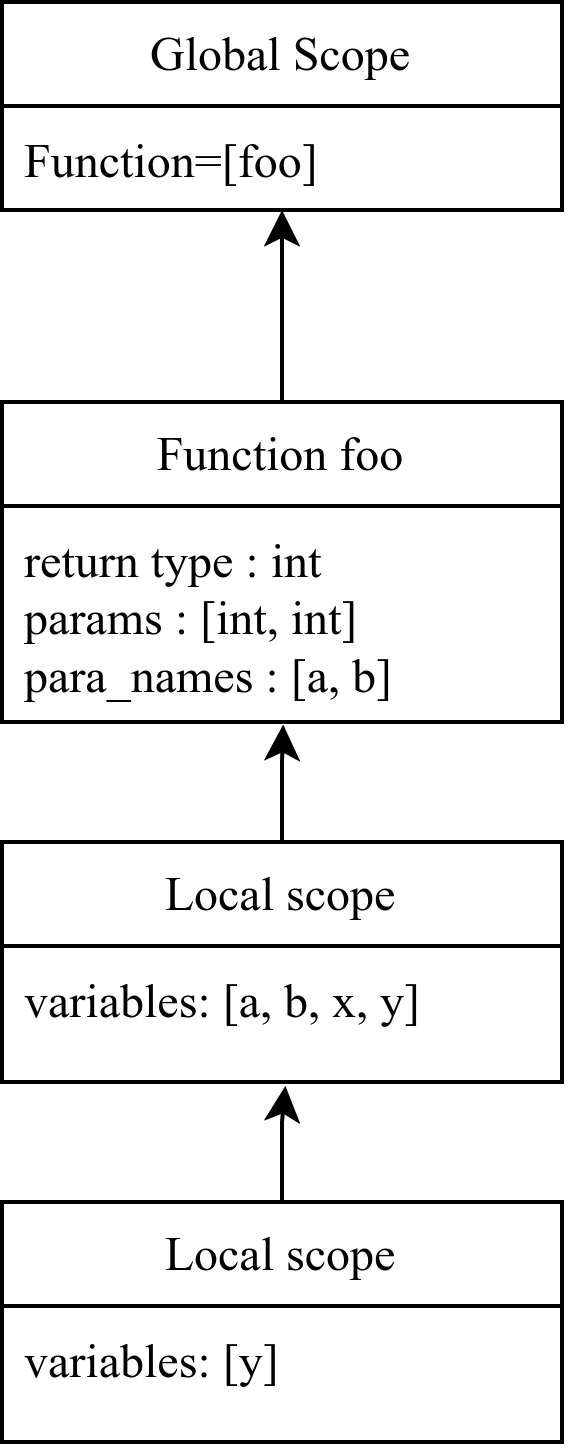

The diagram above was exported from draw.io. Its source (the exported page's mxGraphModel, read from the mxfile embedded in the PNG):
<mxGraphModel dx="1072" dy="727" grid="1" gridSize="10" guides="1" tooltips="1" connect="1" arrows="1" fold="1" page="1" pageScale="1" pageWidth="850" pageHeight="1100" math="0" shadow="0">
  <root>
    <mxCell id="0" />
    <mxCell id="1" parent="0" />
    <mxCell id="uzqDIQP_wCsqdMbDBiM8-2" value="Global Scope" style="swimlane;fontStyle=0;childLayout=stackLayout;horizontal=1;startSize=26;fillColor=none;horizontalStack=0;resizeParent=1;resizeParentMax=0;resizeLast=0;collapsible=1;marginBottom=0;whiteSpace=wrap;html=1;fontFamily=Times New Roman;" vertex="1" parent="1">
      <mxGeometry x="190" y="210" width="140" height="52" as="geometry" />
    </mxCell>
    <mxCell id="uzqDIQP_wCsqdMbDBiM8-3" value="Function=[foo]" style="text;strokeColor=none;fillColor=none;align=left;verticalAlign=top;spacingLeft=4;spacingRight=4;overflow=hidden;rotatable=0;points=[[0,0.5],[1,0.5]];portConstraint=eastwest;whiteSpace=wrap;html=1;fontFamily=Times New Roman;" vertex="1" parent="uzqDIQP_wCsqdMbDBiM8-2">
      <mxGeometry y="26" width="140" height="26" as="geometry" />
    </mxCell>
    <mxCell id="uzqDIQP_wCsqdMbDBiM8-9" style="rounded=0;orthogonalLoop=1;jettySize=auto;html=1;entryX=0.5;entryY=1;entryDx=0;entryDy=0;" edge="1" parent="1" source="uzqDIQP_wCsqdMbDBiM8-6" target="uzqDIQP_wCsqdMbDBiM8-2">
      <mxGeometry relative="1" as="geometry" />
    </mxCell>
    <mxCell id="uzqDIQP_wCsqdMbDBiM8-6" value="Function foo" style="swimlane;fontStyle=0;childLayout=stackLayout;horizontal=1;startSize=26;fillColor=none;horizontalStack=0;resizeParent=1;resizeParentMax=0;resizeLast=0;collapsible=1;marginBottom=0;whiteSpace=wrap;html=1;fontFamily=Times New Roman;" vertex="1" parent="1">
      <mxGeometry x="190" y="310" width="140" height="80" as="geometry" />
    </mxCell>
    <mxCell id="uzqDIQP_wCsqdMbDBiM8-7" value="&lt;div&gt;return type : int&lt;/div&gt;&lt;div&gt;params : [int, int]&lt;/div&gt;&lt;div&gt;para_names : [a, b]&lt;/div&gt;" style="text;strokeColor=none;fillColor=none;align=left;verticalAlign=top;spacingLeft=4;spacingRight=4;overflow=hidden;rotatable=0;points=[[0,0.5],[1,0.5]];portConstraint=eastwest;whiteSpace=wrap;html=1;fontFamily=Times New Roman;" vertex="1" parent="uzqDIQP_wCsqdMbDBiM8-6">
      <mxGeometry y="26" width="140" height="54" as="geometry" />
    </mxCell>
    <mxCell id="uzqDIQP_wCsqdMbDBiM8-10" value="Local scope" style="swimlane;fontStyle=0;childLayout=stackLayout;horizontal=1;startSize=26;fillColor=none;horizontalStack=0;resizeParent=1;resizeParentMax=0;resizeLast=0;collapsible=1;marginBottom=0;whiteSpace=wrap;html=1;fontFamily=Times New Roman;" vertex="1" parent="1">
      <mxGeometry x="190" y="420" width="140" height="60" as="geometry" />
    </mxCell>
    <mxCell id="uzqDIQP_wCsqdMbDBiM8-11" value="variables: [a, b, x, y]" style="text;strokeColor=none;fillColor=none;align=left;verticalAlign=top;spacingLeft=4;spacingRight=4;overflow=hidden;rotatable=0;points=[[0,0.5],[1,0.5]];portConstraint=eastwest;whiteSpace=wrap;html=1;fontFamily=Times New Roman;" vertex="1" parent="uzqDIQP_wCsqdMbDBiM8-10">
      <mxGeometry y="26" width="140" height="34" as="geometry" />
    </mxCell>
    <mxCell id="uzqDIQP_wCsqdMbDBiM8-12" value="Local scope" style="swimlane;fontStyle=0;childLayout=stackLayout;horizontal=1;startSize=26;fillColor=none;horizontalStack=0;resizeParent=1;resizeParentMax=0;resizeLast=0;collapsible=1;marginBottom=0;whiteSpace=wrap;html=1;fontFamily=Times New Roman;" vertex="1" parent="1">
      <mxGeometry x="190" y="510" width="140" height="60" as="geometry" />
    </mxCell>
    <mxCell id="uzqDIQP_wCsqdMbDBiM8-13" value="variables: [y]" style="text;strokeColor=none;fillColor=none;align=left;verticalAlign=top;spacingLeft=4;spacingRight=4;overflow=hidden;rotatable=0;points=[[0,0.5],[1,0.5]];portConstraint=eastwest;whiteSpace=wrap;html=1;fontFamily=Times New Roman;" vertex="1" parent="uzqDIQP_wCsqdMbDBiM8-12">
      <mxGeometry y="26" width="140" height="34" as="geometry" />
    </mxCell>
    <mxCell id="uzqDIQP_wCsqdMbDBiM8-15" style="edgeStyle=orthogonalEdgeStyle;rounded=0;orthogonalLoop=1;jettySize=auto;html=1;entryX=0.502;entryY=1.012;entryDx=0;entryDy=0;entryPerimeter=0;" edge="1" parent="1" source="uzqDIQP_wCsqdMbDBiM8-10" target="uzqDIQP_wCsqdMbDBiM8-7">
      <mxGeometry relative="1" as="geometry" />
    </mxCell>
    <mxCell id="uzqDIQP_wCsqdMbDBiM8-16" style="edgeStyle=orthogonalEdgeStyle;rounded=0;orthogonalLoop=1;jettySize=auto;html=1;entryX=0.506;entryY=1.028;entryDx=0;entryDy=0;entryPerimeter=0;" edge="1" parent="1" source="uzqDIQP_wCsqdMbDBiM8-12" target="uzqDIQP_wCsqdMbDBiM8-11">
      <mxGeometry relative="1" as="geometry" />
    </mxCell>
  </root>
</mxGraphModel>